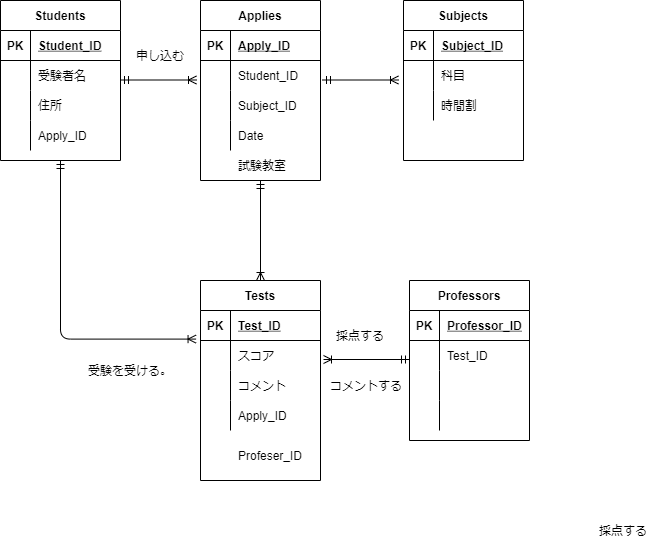

The diagram above was exported from draw.io. Its source (the exported page's mxGraphModel, read from the mxfile embedded in the PNG):
<mxGraphModel dx="690" dy="567" grid="1" gridSize="10" guides="1" tooltips="1" connect="1" arrows="1" fold="1" page="1" pageScale="1" pageWidth="827" pageHeight="1169" math="0" shadow="0">
  <root>
    <mxCell id="0" />
    <mxCell id="1" parent="0" />
    <mxCell id="2" value="Students" style="shape=table;startSize=30;container=1;collapsible=1;childLayout=tableLayout;fixedRows=1;rowLines=0;fontStyle=1;align=center;resizeLast=1;" parent="1" vertex="1">
      <mxGeometry x="40" y="200" width="120" height="160" as="geometry" />
    </mxCell>
    <mxCell id="3" value="" style="shape=partialRectangle;collapsible=0;dropTarget=0;pointerEvents=0;fillColor=none;top=0;left=0;bottom=1;right=0;points=[[0,0.5],[1,0.5]];portConstraint=eastwest;" parent="2" vertex="1">
      <mxGeometry y="30" width="120" height="30" as="geometry" />
    </mxCell>
    <mxCell id="4" value="PK" style="shape=partialRectangle;connectable=0;fillColor=none;top=0;left=0;bottom=0;right=0;fontStyle=1;overflow=hidden;" parent="3" vertex="1">
      <mxGeometry width="30" height="30" as="geometry">
        <mxRectangle width="30" height="30" as="alternateBounds" />
      </mxGeometry>
    </mxCell>
    <mxCell id="5" value="Student_ID" style="shape=partialRectangle;connectable=0;fillColor=none;top=0;left=0;bottom=0;right=0;align=left;spacingLeft=6;fontStyle=5;overflow=hidden;" parent="3" vertex="1">
      <mxGeometry x="30" width="90" height="30" as="geometry">
        <mxRectangle width="90" height="30" as="alternateBounds" />
      </mxGeometry>
    </mxCell>
    <mxCell id="6" value="" style="shape=partialRectangle;collapsible=0;dropTarget=0;pointerEvents=0;fillColor=none;top=0;left=0;bottom=0;right=0;points=[[0,0.5],[1,0.5]];portConstraint=eastwest;" parent="2" vertex="1">
      <mxGeometry y="60" width="120" height="30" as="geometry" />
    </mxCell>
    <mxCell id="7" value="" style="shape=partialRectangle;connectable=0;fillColor=none;top=0;left=0;bottom=0;right=0;editable=1;overflow=hidden;" parent="6" vertex="1">
      <mxGeometry width="30" height="30" as="geometry">
        <mxRectangle width="30" height="30" as="alternateBounds" />
      </mxGeometry>
    </mxCell>
    <mxCell id="8" value="受験者名" style="shape=partialRectangle;connectable=0;fillColor=none;top=0;left=0;bottom=0;right=0;align=left;spacingLeft=6;overflow=hidden;" parent="6" vertex="1">
      <mxGeometry x="30" width="90" height="30" as="geometry">
        <mxRectangle width="90" height="30" as="alternateBounds" />
      </mxGeometry>
    </mxCell>
    <mxCell id="9" value="" style="shape=partialRectangle;collapsible=0;dropTarget=0;pointerEvents=0;fillColor=none;top=0;left=0;bottom=0;right=0;points=[[0,0.5],[1,0.5]];portConstraint=eastwest;" parent="2" vertex="1">
      <mxGeometry y="90" width="120" height="30" as="geometry" />
    </mxCell>
    <mxCell id="10" value="" style="shape=partialRectangle;connectable=0;fillColor=none;top=0;left=0;bottom=0;right=0;editable=1;overflow=hidden;" parent="9" vertex="1">
      <mxGeometry width="30" height="30" as="geometry">
        <mxRectangle width="30" height="30" as="alternateBounds" />
      </mxGeometry>
    </mxCell>
    <mxCell id="11" value="住所" style="shape=partialRectangle;connectable=0;fillColor=none;top=0;left=0;bottom=0;right=0;align=left;spacingLeft=6;overflow=hidden;" parent="9" vertex="1">
      <mxGeometry x="30" width="90" height="30" as="geometry">
        <mxRectangle width="90" height="30" as="alternateBounds" />
      </mxGeometry>
    </mxCell>
    <mxCell id="12" value="" style="shape=partialRectangle;collapsible=0;dropTarget=0;pointerEvents=0;fillColor=none;top=0;left=0;bottom=0;right=0;points=[[0,0.5],[1,0.5]];portConstraint=eastwest;" parent="2" vertex="1">
      <mxGeometry y="120" width="120" height="30" as="geometry" />
    </mxCell>
    <mxCell id="13" value="" style="shape=partialRectangle;connectable=0;fillColor=none;top=0;left=0;bottom=0;right=0;editable=1;overflow=hidden;" parent="12" vertex="1">
      <mxGeometry width="30" height="30" as="geometry">
        <mxRectangle width="30" height="30" as="alternateBounds" />
      </mxGeometry>
    </mxCell>
    <mxCell id="14" value="Apply_ID" style="shape=partialRectangle;connectable=0;fillColor=none;top=0;left=0;bottom=0;right=0;align=left;spacingLeft=6;overflow=hidden;" parent="12" vertex="1">
      <mxGeometry x="30" width="90" height="30" as="geometry">
        <mxRectangle width="90" height="30" as="alternateBounds" />
      </mxGeometry>
    </mxCell>
    <mxCell id="15" value="Professors" style="shape=table;startSize=30;container=1;collapsible=1;childLayout=tableLayout;fixedRows=1;rowLines=0;fontStyle=1;align=center;resizeLast=1;" parent="1" vertex="1">
      <mxGeometry x="449" y="480" width="120" height="160" as="geometry" />
    </mxCell>
    <mxCell id="16" value="" style="shape=partialRectangle;collapsible=0;dropTarget=0;pointerEvents=0;fillColor=none;top=0;left=0;bottom=1;right=0;points=[[0,0.5],[1,0.5]];portConstraint=eastwest;" parent="15" vertex="1">
      <mxGeometry y="30" width="120" height="30" as="geometry" />
    </mxCell>
    <mxCell id="17" value="PK" style="shape=partialRectangle;connectable=0;fillColor=none;top=0;left=0;bottom=0;right=0;fontStyle=1;overflow=hidden;" parent="16" vertex="1">
      <mxGeometry width="30" height="30" as="geometry">
        <mxRectangle width="30" height="30" as="alternateBounds" />
      </mxGeometry>
    </mxCell>
    <mxCell id="18" value="Professor_ID" style="shape=partialRectangle;connectable=0;fillColor=none;top=0;left=0;bottom=0;right=0;align=left;spacingLeft=6;fontStyle=5;overflow=hidden;" parent="16" vertex="1">
      <mxGeometry x="30" width="90" height="30" as="geometry">
        <mxRectangle width="90" height="30" as="alternateBounds" />
      </mxGeometry>
    </mxCell>
    <mxCell id="19" value="" style="shape=partialRectangle;collapsible=0;dropTarget=0;pointerEvents=0;fillColor=none;top=0;left=0;bottom=0;right=0;points=[[0,0.5],[1,0.5]];portConstraint=eastwest;" parent="15" vertex="1">
      <mxGeometry y="60" width="120" height="30" as="geometry" />
    </mxCell>
    <mxCell id="20" value="" style="shape=partialRectangle;connectable=0;fillColor=none;top=0;left=0;bottom=0;right=0;editable=1;overflow=hidden;" parent="19" vertex="1">
      <mxGeometry width="30" height="30" as="geometry">
        <mxRectangle width="30" height="30" as="alternateBounds" />
      </mxGeometry>
    </mxCell>
    <mxCell id="21" value="Test_ID" style="shape=partialRectangle;connectable=0;fillColor=none;top=0;left=0;bottom=0;right=0;align=left;spacingLeft=6;overflow=hidden;" parent="19" vertex="1">
      <mxGeometry x="30" width="90" height="30" as="geometry">
        <mxRectangle width="90" height="30" as="alternateBounds" />
      </mxGeometry>
    </mxCell>
    <mxCell id="22" value="" style="shape=partialRectangle;collapsible=0;dropTarget=0;pointerEvents=0;fillColor=none;top=0;left=0;bottom=0;right=0;points=[[0,0.5],[1,0.5]];portConstraint=eastwest;" parent="15" vertex="1">
      <mxGeometry y="90" width="120" height="30" as="geometry" />
    </mxCell>
    <mxCell id="23" value="" style="shape=partialRectangle;connectable=0;fillColor=none;top=0;left=0;bottom=0;right=0;editable=1;overflow=hidden;" parent="22" vertex="1">
      <mxGeometry width="30" height="30" as="geometry">
        <mxRectangle width="30" height="30" as="alternateBounds" />
      </mxGeometry>
    </mxCell>
    <mxCell id="24" value="" style="shape=partialRectangle;connectable=0;fillColor=none;top=0;left=0;bottom=0;right=0;align=left;spacingLeft=6;overflow=hidden;" parent="22" vertex="1">
      <mxGeometry x="30" width="90" height="30" as="geometry">
        <mxRectangle width="90" height="30" as="alternateBounds" />
      </mxGeometry>
    </mxCell>
    <mxCell id="25" value="" style="shape=partialRectangle;collapsible=0;dropTarget=0;pointerEvents=0;fillColor=none;top=0;left=0;bottom=0;right=0;points=[[0,0.5],[1,0.5]];portConstraint=eastwest;" parent="15" vertex="1">
      <mxGeometry y="120" width="120" height="30" as="geometry" />
    </mxCell>
    <mxCell id="26" value="" style="shape=partialRectangle;connectable=0;fillColor=none;top=0;left=0;bottom=0;right=0;editable=1;overflow=hidden;" parent="25" vertex="1">
      <mxGeometry width="30" height="30" as="geometry">
        <mxRectangle width="30" height="30" as="alternateBounds" />
      </mxGeometry>
    </mxCell>
    <mxCell id="27" value="" style="shape=partialRectangle;connectable=0;fillColor=none;top=0;left=0;bottom=0;right=0;align=left;spacingLeft=6;overflow=hidden;" parent="25" vertex="1">
      <mxGeometry x="30" width="90" height="30" as="geometry">
        <mxRectangle width="90" height="30" as="alternateBounds" />
      </mxGeometry>
    </mxCell>
    <mxCell id="41" value="Tests" style="shape=table;startSize=30;container=1;collapsible=1;childLayout=tableLayout;fixedRows=1;rowLines=0;fontStyle=1;align=center;resizeLast=1;" parent="1" vertex="1">
      <mxGeometry x="240" y="480" width="120" height="200" as="geometry" />
    </mxCell>
    <mxCell id="42" value="" style="shape=partialRectangle;collapsible=0;dropTarget=0;pointerEvents=0;fillColor=none;top=0;left=0;bottom=1;right=0;points=[[0,0.5],[1,0.5]];portConstraint=eastwest;" parent="41" vertex="1">
      <mxGeometry y="30" width="120" height="30" as="geometry" />
    </mxCell>
    <mxCell id="43" value="PK" style="shape=partialRectangle;connectable=0;fillColor=none;top=0;left=0;bottom=0;right=0;fontStyle=1;overflow=hidden;" parent="42" vertex="1">
      <mxGeometry width="30" height="30" as="geometry">
        <mxRectangle width="30" height="30" as="alternateBounds" />
      </mxGeometry>
    </mxCell>
    <mxCell id="44" value="Test_ID" style="shape=partialRectangle;connectable=0;fillColor=none;top=0;left=0;bottom=0;right=0;align=left;spacingLeft=6;fontStyle=5;overflow=hidden;" parent="42" vertex="1">
      <mxGeometry x="30" width="90" height="30" as="geometry">
        <mxRectangle width="90" height="30" as="alternateBounds" />
      </mxGeometry>
    </mxCell>
    <mxCell id="45" value="" style="shape=partialRectangle;collapsible=0;dropTarget=0;pointerEvents=0;fillColor=none;top=0;left=0;bottom=0;right=0;points=[[0,0.5],[1,0.5]];portConstraint=eastwest;" parent="41" vertex="1">
      <mxGeometry y="60" width="120" height="30" as="geometry" />
    </mxCell>
    <mxCell id="46" value="" style="shape=partialRectangle;connectable=0;fillColor=none;top=0;left=0;bottom=0;right=0;editable=1;overflow=hidden;" parent="45" vertex="1">
      <mxGeometry width="30" height="30" as="geometry">
        <mxRectangle width="30" height="30" as="alternateBounds" />
      </mxGeometry>
    </mxCell>
    <mxCell id="47" value="スコア" style="shape=partialRectangle;connectable=0;fillColor=none;top=0;left=0;bottom=0;right=0;align=left;spacingLeft=6;overflow=hidden;" parent="45" vertex="1">
      <mxGeometry x="30" width="90" height="30" as="geometry">
        <mxRectangle width="90" height="30" as="alternateBounds" />
      </mxGeometry>
    </mxCell>
    <mxCell id="48" value="" style="shape=partialRectangle;collapsible=0;dropTarget=0;pointerEvents=0;fillColor=none;top=0;left=0;bottom=0;right=0;points=[[0,0.5],[1,0.5]];portConstraint=eastwest;" parent="41" vertex="1">
      <mxGeometry y="90" width="120" height="30" as="geometry" />
    </mxCell>
    <mxCell id="49" value="" style="shape=partialRectangle;connectable=0;fillColor=none;top=0;left=0;bottom=0;right=0;editable=1;overflow=hidden;" parent="48" vertex="1">
      <mxGeometry width="30" height="30" as="geometry">
        <mxRectangle width="30" height="30" as="alternateBounds" />
      </mxGeometry>
    </mxCell>
    <mxCell id="50" value="コメント" style="shape=partialRectangle;connectable=0;fillColor=none;top=0;left=0;bottom=0;right=0;align=left;spacingLeft=6;overflow=hidden;" parent="48" vertex="1">
      <mxGeometry x="30" width="90" height="30" as="geometry">
        <mxRectangle width="90" height="30" as="alternateBounds" />
      </mxGeometry>
    </mxCell>
    <mxCell id="51" value="" style="shape=partialRectangle;collapsible=0;dropTarget=0;pointerEvents=0;fillColor=none;top=0;left=0;bottom=0;right=0;points=[[0,0.5],[1,0.5]];portConstraint=eastwest;" parent="41" vertex="1">
      <mxGeometry y="120" width="120" height="30" as="geometry" />
    </mxCell>
    <mxCell id="52" value="" style="shape=partialRectangle;connectable=0;fillColor=none;top=0;left=0;bottom=0;right=0;editable=1;overflow=hidden;" parent="51" vertex="1">
      <mxGeometry width="30" height="30" as="geometry">
        <mxRectangle width="30" height="30" as="alternateBounds" />
      </mxGeometry>
    </mxCell>
    <mxCell id="53" value="Apply_ID" style="shape=partialRectangle;connectable=0;fillColor=none;top=0;left=0;bottom=0;right=0;align=left;spacingLeft=6;overflow=hidden;" parent="51" vertex="1">
      <mxGeometry x="30" width="90" height="30" as="geometry">
        <mxRectangle width="90" height="30" as="alternateBounds" />
      </mxGeometry>
    </mxCell>
    <mxCell id="54" value="" style="fontSize=12;html=1;endArrow=ERoneToMany;startArrow=ERmandOne;" parent="1" edge="1">
      <mxGeometry width="100" height="100" relative="1" as="geometry">
        <mxPoint x="449" y="559" as="sourcePoint" />
        <mxPoint x="363" y="559" as="targetPoint" />
      </mxGeometry>
    </mxCell>
    <mxCell id="62" value="" style="fontSize=12;html=1;endArrow=ERoneToMany;startArrow=ERmandOne;elbow=vertical;startFill=0;" parent="1" edge="1">
      <mxGeometry width="100" height="100" relative="1" as="geometry">
        <mxPoint x="160" y="279.5" as="sourcePoint" />
        <mxPoint x="236" y="279.5" as="targetPoint" />
      </mxGeometry>
    </mxCell>
    <mxCell id="75" value="受験を受ける。" style="text;html=1;strokeColor=none;fillColor=none;align=center;verticalAlign=middle;whiteSpace=wrap;rounded=0;" parent="1" vertex="1">
      <mxGeometry x="120" y="555" width="100" height="30" as="geometry" />
    </mxCell>
    <mxCell id="76" value="申し込む" style="text;html=1;strokeColor=none;fillColor=none;align=center;verticalAlign=middle;whiteSpace=wrap;rounded=0;" parent="1" vertex="1">
      <mxGeometry x="150" y="240" width="100" height="30" as="geometry" />
    </mxCell>
    <mxCell id="77" value="採点する" style="text;html=1;strokeColor=none;fillColor=none;align=center;verticalAlign=middle;whiteSpace=wrap;rounded=0;" parent="1" vertex="1">
      <mxGeometry x="633" y="715" width="60" height="30" as="geometry" />
    </mxCell>
    <mxCell id="79" value="コメントする" style="text;html=1;strokeColor=none;fillColor=none;align=center;verticalAlign=middle;whiteSpace=wrap;rounded=0;" parent="1" vertex="1">
      <mxGeometry x="366" y="570" width="80" height="30" as="geometry" />
    </mxCell>
    <mxCell id="80" value="Applies" style="shape=table;startSize=30;container=1;collapsible=1;childLayout=tableLayout;fixedRows=1;rowLines=0;fontStyle=1;align=center;resizeLast=1;" vertex="1" parent="1">
      <mxGeometry x="240" y="200" width="120" height="180" as="geometry">
        <mxRectangle x="240" y="200" width="60" height="30" as="alternateBounds" />
      </mxGeometry>
    </mxCell>
    <mxCell id="81" value="" style="shape=partialRectangle;collapsible=0;dropTarget=0;pointerEvents=0;fillColor=none;top=0;left=0;bottom=1;right=0;points=[[0,0.5],[1,0.5]];portConstraint=eastwest;" vertex="1" parent="80">
      <mxGeometry y="30" width="120" height="30" as="geometry" />
    </mxCell>
    <mxCell id="82" value="PK" style="shape=partialRectangle;connectable=0;fillColor=none;top=0;left=0;bottom=0;right=0;fontStyle=1;overflow=hidden;" vertex="1" parent="81">
      <mxGeometry width="30" height="30" as="geometry">
        <mxRectangle width="30" height="30" as="alternateBounds" />
      </mxGeometry>
    </mxCell>
    <mxCell id="83" value="Apply_ID" style="shape=partialRectangle;connectable=0;fillColor=none;top=0;left=0;bottom=0;right=0;align=left;spacingLeft=6;fontStyle=5;overflow=hidden;" vertex="1" parent="81">
      <mxGeometry x="30" width="90" height="30" as="geometry">
        <mxRectangle width="90" height="30" as="alternateBounds" />
      </mxGeometry>
    </mxCell>
    <mxCell id="84" value="" style="shape=partialRectangle;collapsible=0;dropTarget=0;pointerEvents=0;fillColor=none;top=0;left=0;bottom=0;right=0;points=[[0,0.5],[1,0.5]];portConstraint=eastwest;" vertex="1" parent="80">
      <mxGeometry y="60" width="120" height="30" as="geometry" />
    </mxCell>
    <mxCell id="85" value="" style="shape=partialRectangle;connectable=0;fillColor=none;top=0;left=0;bottom=0;right=0;editable=1;overflow=hidden;" vertex="1" parent="84">
      <mxGeometry width="30" height="30" as="geometry">
        <mxRectangle width="30" height="30" as="alternateBounds" />
      </mxGeometry>
    </mxCell>
    <mxCell id="86" value="Student_ID" style="shape=partialRectangle;connectable=0;fillColor=none;top=0;left=0;bottom=0;right=0;align=left;spacingLeft=6;overflow=hidden;" vertex="1" parent="84">
      <mxGeometry x="30" width="90" height="30" as="geometry">
        <mxRectangle width="90" height="30" as="alternateBounds" />
      </mxGeometry>
    </mxCell>
    <mxCell id="87" value="" style="shape=partialRectangle;collapsible=0;dropTarget=0;pointerEvents=0;fillColor=none;top=0;left=0;bottom=0;right=0;points=[[0,0.5],[1,0.5]];portConstraint=eastwest;" vertex="1" parent="80">
      <mxGeometry y="90" width="120" height="30" as="geometry" />
    </mxCell>
    <mxCell id="88" value="" style="shape=partialRectangle;connectable=0;fillColor=none;top=0;left=0;bottom=0;right=0;editable=1;overflow=hidden;" vertex="1" parent="87">
      <mxGeometry width="30" height="30" as="geometry">
        <mxRectangle width="30" height="30" as="alternateBounds" />
      </mxGeometry>
    </mxCell>
    <mxCell id="89" value="Subject_ID" style="shape=partialRectangle;connectable=0;fillColor=none;top=0;left=0;bottom=0;right=0;align=left;spacingLeft=6;overflow=hidden;" vertex="1" parent="87">
      <mxGeometry x="30" width="90" height="30" as="geometry">
        <mxRectangle width="90" height="30" as="alternateBounds" />
      </mxGeometry>
    </mxCell>
    <mxCell id="90" value="" style="shape=partialRectangle;collapsible=0;dropTarget=0;pointerEvents=0;fillColor=none;top=0;left=0;bottom=0;right=0;points=[[0,0.5],[1,0.5]];portConstraint=eastwest;" vertex="1" parent="80">
      <mxGeometry y="120" width="120" height="30" as="geometry" />
    </mxCell>
    <mxCell id="91" value="" style="shape=partialRectangle;connectable=0;fillColor=none;top=0;left=0;bottom=0;right=0;editable=1;overflow=hidden;" vertex="1" parent="90">
      <mxGeometry width="30" height="30" as="geometry">
        <mxRectangle width="30" height="30" as="alternateBounds" />
      </mxGeometry>
    </mxCell>
    <mxCell id="92" value="Date" style="shape=partialRectangle;connectable=0;fillColor=none;top=0;left=0;bottom=0;right=0;align=left;spacingLeft=6;overflow=hidden;" vertex="1" parent="90">
      <mxGeometry x="30" width="90" height="30" as="geometry">
        <mxRectangle width="90" height="30" as="alternateBounds" />
      </mxGeometry>
    </mxCell>
    <mxCell id="93" value="採点する" style="text;html=1;strokeColor=none;fillColor=none;align=center;verticalAlign=middle;whiteSpace=wrap;rounded=0;" vertex="1" parent="1">
      <mxGeometry x="370" y="520" width="60" height="30" as="geometry" />
    </mxCell>
    <mxCell id="94" value="Subjects" style="shape=table;startSize=30;container=1;collapsible=1;childLayout=tableLayout;fixedRows=1;rowLines=0;fontStyle=1;align=center;resizeLast=1;" vertex="1" parent="1">
      <mxGeometry x="443" y="200" width="120" height="160" as="geometry">
        <mxRectangle x="240" y="200" width="60" height="30" as="alternateBounds" />
      </mxGeometry>
    </mxCell>
    <mxCell id="95" value="" style="shape=partialRectangle;collapsible=0;dropTarget=0;pointerEvents=0;fillColor=none;top=0;left=0;bottom=1;right=0;points=[[0,0.5],[1,0.5]];portConstraint=eastwest;" vertex="1" parent="94">
      <mxGeometry y="30" width="120" height="30" as="geometry" />
    </mxCell>
    <mxCell id="96" value="PK" style="shape=partialRectangle;connectable=0;fillColor=none;top=0;left=0;bottom=0;right=0;fontStyle=1;overflow=hidden;" vertex="1" parent="95">
      <mxGeometry width="30" height="30" as="geometry">
        <mxRectangle width="30" height="30" as="alternateBounds" />
      </mxGeometry>
    </mxCell>
    <mxCell id="97" value="Subject_ID" style="shape=partialRectangle;connectable=0;fillColor=none;top=0;left=0;bottom=0;right=0;align=left;spacingLeft=6;fontStyle=5;overflow=hidden;" vertex="1" parent="95">
      <mxGeometry x="30" width="90" height="30" as="geometry">
        <mxRectangle width="90" height="30" as="alternateBounds" />
      </mxGeometry>
    </mxCell>
    <mxCell id="98" value="" style="shape=partialRectangle;collapsible=0;dropTarget=0;pointerEvents=0;fillColor=none;top=0;left=0;bottom=0;right=0;points=[[0,0.5],[1,0.5]];portConstraint=eastwest;" vertex="1" parent="94">
      <mxGeometry y="60" width="120" height="30" as="geometry" />
    </mxCell>
    <mxCell id="99" value="" style="shape=partialRectangle;connectable=0;fillColor=none;top=0;left=0;bottom=0;right=0;editable=1;overflow=hidden;" vertex="1" parent="98">
      <mxGeometry width="30" height="30" as="geometry">
        <mxRectangle width="30" height="30" as="alternateBounds" />
      </mxGeometry>
    </mxCell>
    <mxCell id="100" value="科目" style="shape=partialRectangle;connectable=0;fillColor=none;top=0;left=0;bottom=0;right=0;align=left;spacingLeft=6;overflow=hidden;" vertex="1" parent="98">
      <mxGeometry x="30" width="90" height="30" as="geometry">
        <mxRectangle width="90" height="30" as="alternateBounds" />
      </mxGeometry>
    </mxCell>
    <mxCell id="104" value="" style="shape=partialRectangle;collapsible=0;dropTarget=0;pointerEvents=0;fillColor=none;top=0;left=0;bottom=0;right=0;points=[[0,0.5],[1,0.5]];portConstraint=eastwest;" vertex="1" parent="94">
      <mxGeometry y="90" width="120" height="30" as="geometry" />
    </mxCell>
    <mxCell id="105" value="" style="shape=partialRectangle;connectable=0;fillColor=none;top=0;left=0;bottom=0;right=0;editable=1;overflow=hidden;" vertex="1" parent="104">
      <mxGeometry width="30" height="30" as="geometry">
        <mxRectangle width="30" height="30" as="alternateBounds" />
      </mxGeometry>
    </mxCell>
    <mxCell id="106" value="時間割" style="shape=partialRectangle;connectable=0;fillColor=none;top=0;left=0;bottom=0;right=0;align=left;spacingLeft=6;overflow=hidden;" vertex="1" parent="104">
      <mxGeometry x="30" width="90" height="30" as="geometry">
        <mxRectangle width="90" height="30" as="alternateBounds" />
      </mxGeometry>
    </mxCell>
    <mxCell id="107" value="" style="fontSize=12;html=1;endArrow=ERoneToMany;startArrow=ERmandOne;elbow=vertical;startFill=0;" edge="1" parent="1">
      <mxGeometry width="100" height="100" relative="1" as="geometry">
        <mxPoint x="362" y="279.5" as="sourcePoint" />
        <mxPoint x="438" y="279.5" as="targetPoint" />
      </mxGeometry>
    </mxCell>
    <mxCell id="111" value="" style="edgeStyle=orthogonalEdgeStyle;fontSize=12;html=1;endArrow=ERmandOne;entryX=0.5;entryY=1;entryDx=0;entryDy=0;exitX=-0.037;exitY=-0.047;exitDx=0;exitDy=0;exitPerimeter=0;startArrow=ERoneToMany;startFill=0;" edge="1" parent="1" source="45" target="2">
      <mxGeometry width="100" height="100" relative="1" as="geometry">
        <mxPoint x="230" y="540" as="sourcePoint" />
        <mxPoint x="110" y="390" as="targetPoint" />
        <Array as="points">
          <mxPoint x="100" y="539" />
        </Array>
      </mxGeometry>
    </mxCell>
    <mxCell id="112" value="" style="fontSize=12;html=1;endArrow=ERmandOne;startArrow=ERoneToMany;exitX=0.5;exitY=0;exitDx=0;exitDy=0;entryX=0.5;entryY=1;entryDx=0;entryDy=0;endFill=0;startFill=0;" edge="1" parent="1" source="41" target="80">
      <mxGeometry width="100" height="100" relative="1" as="geometry">
        <mxPoint x="240" y="460" as="sourcePoint" />
        <mxPoint x="340" y="360" as="targetPoint" />
      </mxGeometry>
    </mxCell>
    <mxCell id="121" value="Profeser_ID" style="shape=partialRectangle;connectable=0;fillColor=none;top=0;left=0;bottom=0;right=0;align=left;spacingLeft=6;overflow=hidden;" vertex="1" parent="1">
      <mxGeometry x="270" y="640" width="90" height="30" as="geometry">
        <mxRectangle width="90" height="30" as="alternateBounds" />
      </mxGeometry>
    </mxCell>
    <mxCell id="126" value="試験教室" style="shape=partialRectangle;connectable=0;fillColor=none;top=0;left=0;bottom=0;right=0;align=left;spacingLeft=6;overflow=hidden;" vertex="1" parent="1">
      <mxGeometry x="270" y="350" width="90" height="30" as="geometry">
        <mxRectangle width="90" height="30" as="alternateBounds" />
      </mxGeometry>
    </mxCell>
  </root>
</mxGraphModel>